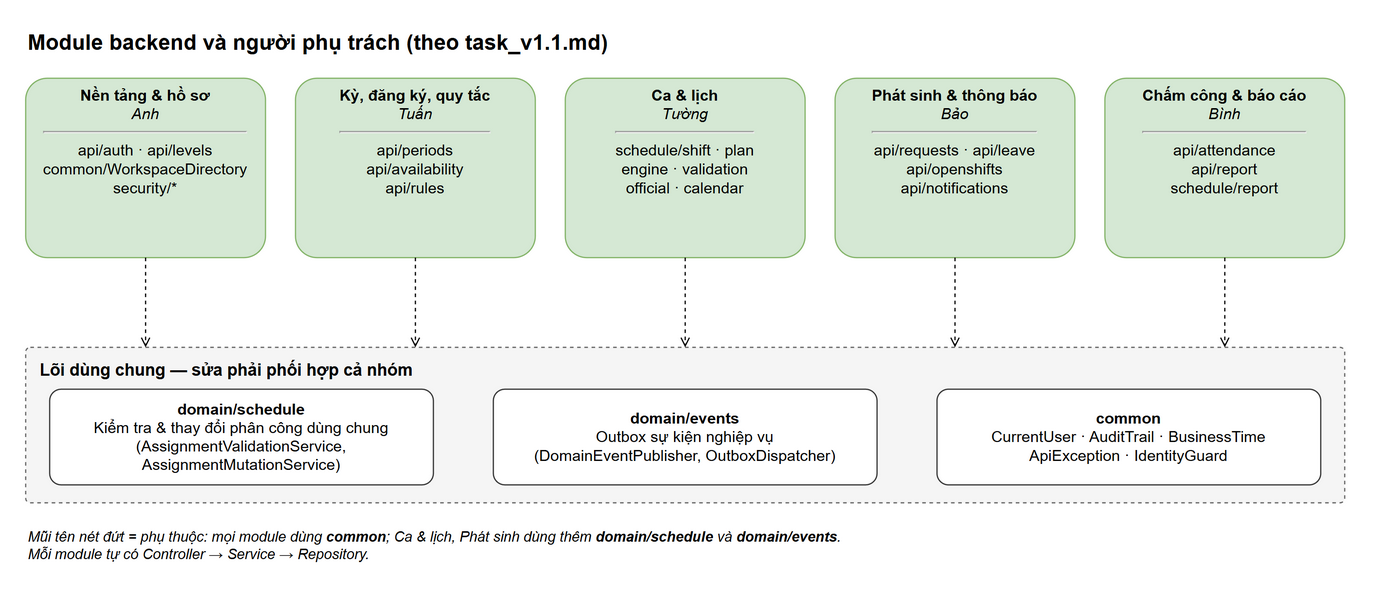

The diagram above was exported from draw.io. Its source (the exported page's mxGraphModel, read from the mxfile embedded in the PNG):
<mxGraphModel grid="0" page="0" math="0" shadow="0">
  <root>
    <mxCell id="0" />
    <mxCell id="1" parent="0" />
    <mxCell id="v1" value="Module backend và người phụ trách (theo task_v1.1.md)" style="text;html=1;fontSize=18;fontStyle=1;align=left;verticalAlign=middle;" vertex="1" parent="1">
      <mxGeometry x="0" y="-45" width="1100" height="30" as="geometry" />
    </mxCell>
    <mxCell id="v2" value="&lt;b&gt;Nền tảng &amp; hồ sơ&lt;/b&gt;&lt;br/&gt;&lt;i&gt;Anh&lt;/i&gt;&lt;hr/&gt;api/auth · api/levels&lt;br/&gt;common/WorkspaceDirectory&lt;br/&gt;security/*" style="rounded=1;arcSize=12;whiteSpace=wrap;html=1;fontSize=13;fillColor=#d5e8d4;strokeColor=#82b366;verticalAlign=top;" vertex="1" parent="1">
      <mxGeometry x="0" y="0" width="200" height="150" as="geometry" />
    </mxCell>
    <mxCell id="v3" value="&lt;b&gt;Kỳ, đăng ký, quy tắc&lt;/b&gt;&lt;br/&gt;&lt;i&gt;Tuấn&lt;/i&gt;&lt;hr/&gt;api/periods&lt;br/&gt;api/availability&lt;br/&gt;api/rules" style="rounded=1;arcSize=12;whiteSpace=wrap;html=1;fontSize=13;fillColor=#d5e8d4;strokeColor=#82b366;verticalAlign=top;" vertex="1" parent="1">
      <mxGeometry x="225" y="0" width="200" height="150" as="geometry" />
    </mxCell>
    <mxCell id="v4" value="&lt;b&gt;Ca &amp; lịch&lt;/b&gt;&lt;br/&gt;&lt;i&gt;Tường&lt;/i&gt;&lt;hr/&gt;schedule/shift · plan&lt;br/&gt;engine · validation&lt;br/&gt;official · calendar" style="rounded=1;arcSize=12;whiteSpace=wrap;html=1;fontSize=13;fillColor=#d5e8d4;strokeColor=#82b366;verticalAlign=top;" vertex="1" parent="1">
      <mxGeometry x="450" y="0" width="200" height="150" as="geometry" />
    </mxCell>
    <mxCell id="v5" value="&lt;b&gt;Phát sinh &amp; thông báo&lt;/b&gt;&lt;br/&gt;&lt;i&gt;Bảo&lt;/i&gt;&lt;hr/&gt;api/requests · api/leave&lt;br/&gt;api/openshifts&lt;br/&gt;api/notifications" style="rounded=1;arcSize=12;whiteSpace=wrap;html=1;fontSize=13;fillColor=#d5e8d4;strokeColor=#82b366;verticalAlign=top;" vertex="1" parent="1">
      <mxGeometry x="675" y="0" width="200" height="150" as="geometry" />
    </mxCell>
    <mxCell id="v6" value="&lt;b&gt;Chấm công &amp; báo cáo&lt;/b&gt;&lt;br/&gt;&lt;i&gt;Bình&lt;/i&gt;&lt;hr/&gt;api/attendance&lt;br/&gt;api/report&lt;br/&gt;schedule/report" style="rounded=1;arcSize=12;whiteSpace=wrap;html=1;fontSize=13;fillColor=#d5e8d4;strokeColor=#82b366;verticalAlign=top;" vertex="1" parent="1">
      <mxGeometry x="900" y="0" width="200" height="150" as="geometry" />
    </mxCell>
    <mxCell id="v7" value="Lõi dùng chung — sửa phải phối hợp cả nhóm" style="rounded=1;arcSize=3;whiteSpace=wrap;html=1;fontSize=14;fontStyle=1;verticalAlign=top;align=left;spacingLeft=10;spacingTop=4;fillColor=#f5f5f5;strokeColor=#666666;dashed=1;" vertex="1" parent="1">
      <mxGeometry x="0" y="225" width="1100" height="130" as="geometry" />
    </mxCell>
    <mxCell id="v8" value="&lt;b&gt;domain/schedule&lt;/b&gt;&lt;br/&gt;Kiểm tra &amp; thay đổi phân công dùng chung&lt;br/&gt;(AssignmentValidationService, AssignmentMutationService)" style="rounded=1;arcSize=12;whiteSpace=wrap;html=1;fontSize=13;fillColor=#ffffff;strokeColor=#333333;" vertex="1" parent="1">
      <mxGeometry x="20" y="260" width="320" height="80" as="geometry" />
    </mxCell>
    <mxCell id="v9" value="&lt;b&gt;domain/events&lt;/b&gt;&lt;br/&gt;Outbox sự kiện nghiệp vụ&lt;br/&gt;(DomainEventPublisher, OutboxDispatcher)" style="rounded=1;arcSize=12;whiteSpace=wrap;html=1;fontSize=13;fillColor=#ffffff;strokeColor=#333333;" vertex="1" parent="1">
      <mxGeometry x="390" y="260" width="320" height="80" as="geometry" />
    </mxCell>
    <mxCell id="v10" value="&lt;b&gt;common&lt;/b&gt;&lt;br/&gt;CurrentUser · AuditTrail · BusinessTime&lt;br/&gt;ApiException · IdentityGuard" style="rounded=1;arcSize=12;whiteSpace=wrap;html=1;fontSize=13;fillColor=#ffffff;strokeColor=#333333;" vertex="1" parent="1">
      <mxGeometry x="760" y="260" width="320" height="80" as="geometry" />
    </mxCell>
    <mxCell id="e11" value="" style="html=1;fontSize=12;endArrow=open;endFill=0;dashed=1;exitX=0.5;exitY=1;entryX=0.09090909090909091;entryY=0;" edge="1" parent="1" source="v2" target="v7">
      <mxGeometry relative="1" as="geometry" />
    </mxCell>
    <mxCell id="e12" value="" style="html=1;fontSize=12;endArrow=open;endFill=0;dashed=1;exitX=0.5;exitY=1;entryX=0.29545454545454547;entryY=0;" edge="1" parent="1" source="v3" target="v7">
      <mxGeometry relative="1" as="geometry" />
    </mxCell>
    <mxCell id="e13" value="" style="html=1;fontSize=12;endArrow=open;endFill=0;dashed=1;exitX=0.5;exitY=1;entryX=0.5;entryY=0;" edge="1" parent="1" source="v4" target="v7">
      <mxGeometry relative="1" as="geometry" />
    </mxCell>
    <mxCell id="e14" value="" style="html=1;fontSize=12;endArrow=open;endFill=0;dashed=1;exitX=0.5;exitY=1;entryX=0.7045454545454546;entryY=0;" edge="1" parent="1" source="v5" target="v7">
      <mxGeometry relative="1" as="geometry" />
    </mxCell>
    <mxCell id="e15" value="" style="html=1;fontSize=12;endArrow=open;endFill=0;dashed=1;exitX=0.5;exitY=1;entryX=0.9090909090909091;entryY=0;" edge="1" parent="1" source="v6" target="v7">
      <mxGeometry relative="1" as="geometry" />
    </mxCell>
    <mxCell id="v16" value="Mũi tên nét đứt = phụ thuộc: mọi module dùng &lt;b&gt;common&lt;/b&gt;; Ca &amp; lịch, Phát sinh dùng thêm &lt;b&gt;domain/schedule&lt;/b&gt; và &lt;b&gt;domain/events&lt;/b&gt;.&lt;br/&gt;Mỗi module tự có Controller → Service → Repository." style="text;html=1;whiteSpace=wrap;fontSize=12;align=left;verticalAlign=top;fontStyle=2;" vertex="1" parent="1">
      <mxGeometry x="0" y="370" width="1100" height="40" as="geometry" />
    </mxCell>
  </root>
</mxGraphModel>